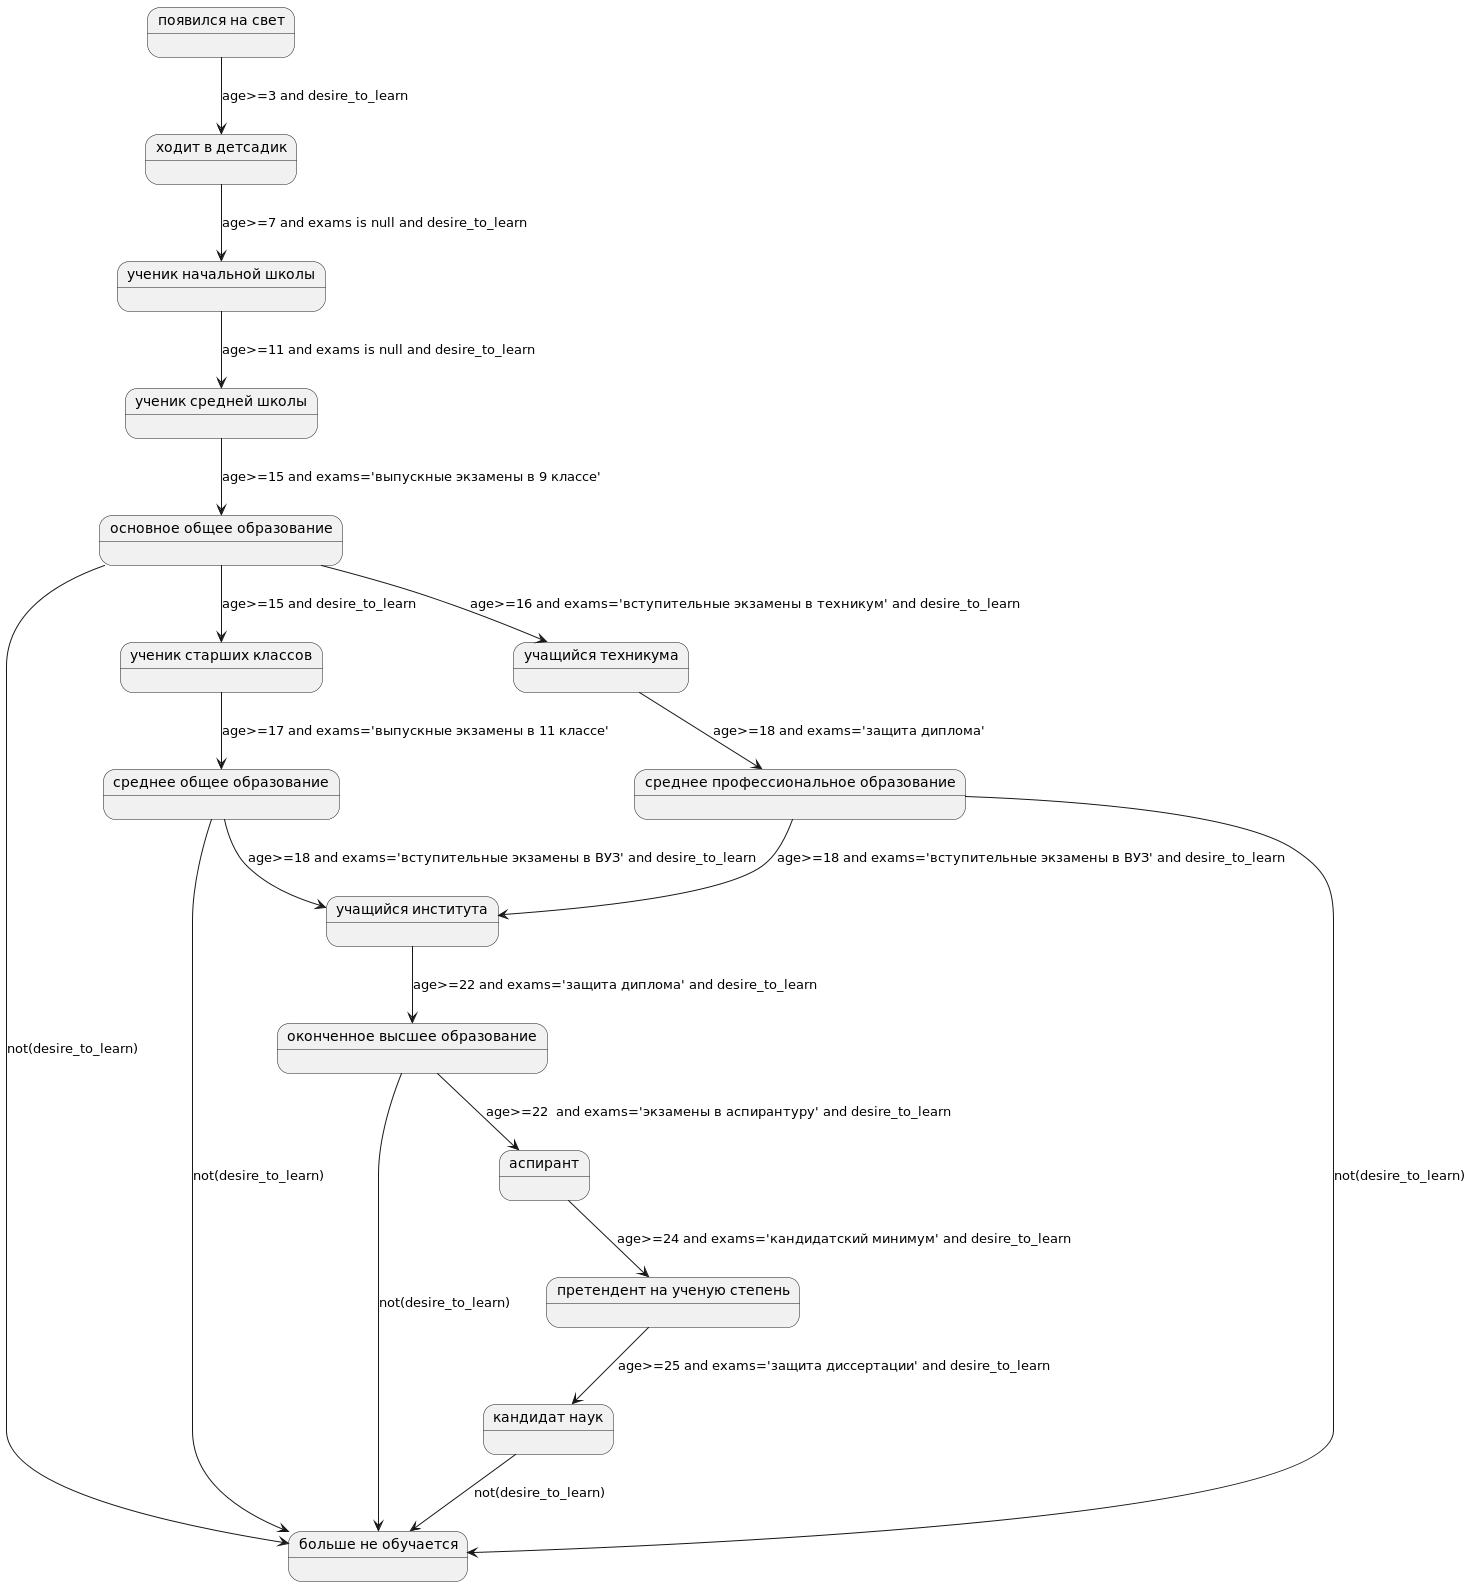

The diagram above was rendered by PlantUML. Its source (embedded in the PNG):
@startuml
state "ученик старших классов" as state5
state "ученик средней школы" as state3
state "основное общее образование" as state4
state "среднее общее образование" as state6
state "аспирант" as state11
state "появился на свет" as state0
state "претендент на ученую степень" as state12
state "среднее профессиональное образование" as state8
state "учащийся института" as state9
state "кандидат наук" as state13
state "больше не обучается" as state14
state "ходит в детсадик" as state1
state "оконченное высшее образование" as state10
state "ученик начальной школы" as state2
state "учащийся техникума" as state7
state0 --> state1 : age>=3 and desire_to_learn
state1 --> state2 : age>=7 and exams is null and desire_to_learn
state2 --> state3 : age>=11 and exams is null and desire_to_learn
state3 --> state4 : age>=15 and exams='выпускные экзамены в 9 классе'
state4 --> state5 : age>=15 and desire_to_learn
state5 --> state6 : age>=17 and exams='выпускные экзамены в 11 классе'
state4 --> state7 : age>=16 and exams='вступительные экзамены в техникум' and desire_to_learn
state7 --> state8 : age>=18 and exams='защита диплома'
state6 --> state9 : age>=18 and exams='вступительные экзамены в ВУЗ' and desire_to_learn
state8 --> state9 : age>=18 and exams='вступительные экзамены в ВУЗ' and desire_to_learn
state9 --> state10 : age>=22 and exams='защита диплома' and desire_to_learn
state10 --> state11 : age>=22  and exams='экзамены в аспирантуру' and desire_to_learn
state11 --> state12 : age>=24 and exams='кандидатский минимум' and desire_to_learn
state12 --> state13 : age>=25 and exams='защита диссертации' and desire_to_learn
state4 --> state14 : not(desire_to_learn)
state6 --> state14 : not(desire_to_learn)
state8 --> state14 : not(desire_to_learn)
state10 --> state14 : not(desire_to_learn)
state13 --> state14 : not(desire_to_learn)
@enduml